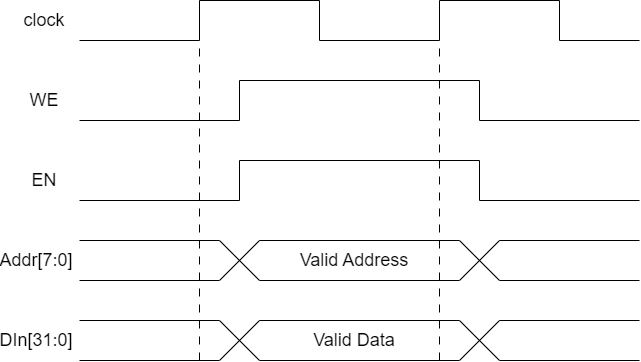

The diagram above was exported from draw.io. Its source (the exported page's mxGraphModel, read from the mxfile embedded in the PNG):
<mxGraphModel dx="1098" dy="533" grid="1" gridSize="10" guides="1" tooltips="1" connect="1" arrows="1" fold="1" page="1" pageScale="1" pageWidth="827" pageHeight="1169" math="0" shadow="0">
  <root>
    <mxCell id="0" />
    <mxCell id="1" parent="0" />
    <mxCell id="gVh-h5aqJbLwXyMMoSWl-1" value="" style="endArrow=none;html=1;rounded=0;" edge="1" parent="1">
      <mxGeometry width="50" height="50" relative="1" as="geometry">
        <mxPoint x="200" y="80" as="sourcePoint" />
        <mxPoint x="80" y="80" as="targetPoint" />
      </mxGeometry>
    </mxCell>
    <mxCell id="gVh-h5aqJbLwXyMMoSWl-2" value="" style="endArrow=none;html=1;rounded=0;" edge="1" parent="1">
      <mxGeometry width="50" height="50" relative="1" as="geometry">
        <mxPoint x="200" y="40" as="sourcePoint" />
        <mxPoint x="200" y="80" as="targetPoint" />
      </mxGeometry>
    </mxCell>
    <mxCell id="gVh-h5aqJbLwXyMMoSWl-3" value="" style="endArrow=none;html=1;rounded=0;" edge="1" parent="1">
      <mxGeometry width="50" height="50" relative="1" as="geometry">
        <mxPoint x="320" y="40" as="sourcePoint" />
        <mxPoint x="200" y="40" as="targetPoint" />
      </mxGeometry>
    </mxCell>
    <mxCell id="gVh-h5aqJbLwXyMMoSWl-4" value="" style="endArrow=none;html=1;rounded=0;" edge="1" parent="1">
      <mxGeometry width="50" height="50" relative="1" as="geometry">
        <mxPoint x="320" y="40" as="sourcePoint" />
        <mxPoint x="320" y="80" as="targetPoint" />
      </mxGeometry>
    </mxCell>
    <mxCell id="gVh-h5aqJbLwXyMMoSWl-5" value="" style="endArrow=none;html=1;rounded=0;" edge="1" parent="1">
      <mxGeometry width="50" height="50" relative="1" as="geometry">
        <mxPoint x="440" y="80" as="sourcePoint" />
        <mxPoint x="320" y="80" as="targetPoint" />
      </mxGeometry>
    </mxCell>
    <mxCell id="gVh-h5aqJbLwXyMMoSWl-6" value="" style="endArrow=none;html=1;rounded=0;" edge="1" parent="1">
      <mxGeometry width="50" height="50" relative="1" as="geometry">
        <mxPoint x="440" y="40" as="sourcePoint" />
        <mxPoint x="440" y="80" as="targetPoint" />
      </mxGeometry>
    </mxCell>
    <mxCell id="gVh-h5aqJbLwXyMMoSWl-7" value="" style="endArrow=none;html=1;rounded=0;" edge="1" parent="1">
      <mxGeometry width="50" height="50" relative="1" as="geometry">
        <mxPoint x="560" y="40" as="sourcePoint" />
        <mxPoint x="440" y="40" as="targetPoint" />
      </mxGeometry>
    </mxCell>
    <mxCell id="gVh-h5aqJbLwXyMMoSWl-8" value="" style="endArrow=none;html=1;rounded=0;" edge="1" parent="1">
      <mxGeometry width="50" height="50" relative="1" as="geometry">
        <mxPoint x="560" y="40" as="sourcePoint" />
        <mxPoint x="560" y="80" as="targetPoint" />
      </mxGeometry>
    </mxCell>
    <mxCell id="gVh-h5aqJbLwXyMMoSWl-9" value="" style="endArrow=none;html=1;rounded=0;" edge="1" parent="1">
      <mxGeometry width="50" height="50" relative="1" as="geometry">
        <mxPoint x="640" y="80" as="sourcePoint" />
        <mxPoint x="560" y="80" as="targetPoint" />
      </mxGeometry>
    </mxCell>
    <mxCell id="gVh-h5aqJbLwXyMMoSWl-10" value="" style="endArrow=none;html=1;rounded=0;" edge="1" parent="1">
      <mxGeometry width="50" height="50" relative="1" as="geometry">
        <mxPoint x="240" y="160" as="sourcePoint" />
        <mxPoint x="80" y="160" as="targetPoint" />
      </mxGeometry>
    </mxCell>
    <mxCell id="gVh-h5aqJbLwXyMMoSWl-11" value="" style="endArrow=none;html=1;rounded=0;" edge="1" parent="1">
      <mxGeometry width="50" height="50" relative="1" as="geometry">
        <mxPoint x="240" y="120" as="sourcePoint" />
        <mxPoint x="240" y="160" as="targetPoint" />
      </mxGeometry>
    </mxCell>
    <mxCell id="gVh-h5aqJbLwXyMMoSWl-12" value="" style="endArrow=none;html=1;rounded=0;" edge="1" parent="1">
      <mxGeometry width="50" height="50" relative="1" as="geometry">
        <mxPoint x="480" y="120" as="sourcePoint" />
        <mxPoint x="240" y="120" as="targetPoint" />
      </mxGeometry>
    </mxCell>
    <mxCell id="gVh-h5aqJbLwXyMMoSWl-13" value="" style="endArrow=none;html=1;rounded=0;" edge="1" parent="1">
      <mxGeometry width="50" height="50" relative="1" as="geometry">
        <mxPoint x="480" y="120" as="sourcePoint" />
        <mxPoint x="480" y="160" as="targetPoint" />
      </mxGeometry>
    </mxCell>
    <mxCell id="gVh-h5aqJbLwXyMMoSWl-14" value="" style="endArrow=none;html=1;rounded=0;" edge="1" parent="1">
      <mxGeometry width="50" height="50" relative="1" as="geometry">
        <mxPoint x="640" y="160" as="sourcePoint" />
        <mxPoint x="480" y="160" as="targetPoint" />
      </mxGeometry>
    </mxCell>
    <mxCell id="gVh-h5aqJbLwXyMMoSWl-15" value="&lt;font style=&quot;font-size: 18px;&quot;&gt;clock&lt;/font&gt;" style="text;strokeColor=none;align=center;fillColor=none;html=1;verticalAlign=middle;whiteSpace=wrap;rounded=0;" vertex="1" parent="1">
      <mxGeometry x="30" y="50" width="30" height="20" as="geometry" />
    </mxCell>
    <mxCell id="gVh-h5aqJbLwXyMMoSWl-16" value="&lt;font style=&quot;font-size: 18px;&quot;&gt;WE&lt;/font&gt;" style="text;strokeColor=none;align=center;fillColor=none;html=1;verticalAlign=middle;whiteSpace=wrap;rounded=0;" vertex="1" parent="1">
      <mxGeometry x="30" y="130" width="30" height="20" as="geometry" />
    </mxCell>
    <mxCell id="gVh-h5aqJbLwXyMMoSWl-17" value="" style="endArrow=none;html=1;rounded=0;" edge="1" parent="1">
      <mxGeometry width="50" height="50" relative="1" as="geometry">
        <mxPoint x="240" y="240" as="sourcePoint" />
        <mxPoint x="80" y="240" as="targetPoint" />
      </mxGeometry>
    </mxCell>
    <mxCell id="gVh-h5aqJbLwXyMMoSWl-18" value="" style="endArrow=none;html=1;rounded=0;" edge="1" parent="1">
      <mxGeometry width="50" height="50" relative="1" as="geometry">
        <mxPoint x="240" y="200" as="sourcePoint" />
        <mxPoint x="240" y="240" as="targetPoint" />
      </mxGeometry>
    </mxCell>
    <mxCell id="gVh-h5aqJbLwXyMMoSWl-19" value="" style="endArrow=none;html=1;rounded=0;" edge="1" parent="1">
      <mxGeometry width="50" height="50" relative="1" as="geometry">
        <mxPoint x="480" y="200" as="sourcePoint" />
        <mxPoint x="240" y="200" as="targetPoint" />
      </mxGeometry>
    </mxCell>
    <mxCell id="gVh-h5aqJbLwXyMMoSWl-20" value="" style="endArrow=none;html=1;rounded=0;" edge="1" parent="1">
      <mxGeometry width="50" height="50" relative="1" as="geometry">
        <mxPoint x="480" y="200" as="sourcePoint" />
        <mxPoint x="480" y="240" as="targetPoint" />
      </mxGeometry>
    </mxCell>
    <mxCell id="gVh-h5aqJbLwXyMMoSWl-21" value="" style="endArrow=none;html=1;rounded=0;" edge="1" parent="1">
      <mxGeometry width="50" height="50" relative="1" as="geometry">
        <mxPoint x="640" y="240" as="sourcePoint" />
        <mxPoint x="480" y="240" as="targetPoint" />
      </mxGeometry>
    </mxCell>
    <mxCell id="gVh-h5aqJbLwXyMMoSWl-22" value="&lt;font style=&quot;font-size: 18px;&quot;&gt;EN&lt;/font&gt;" style="text;strokeColor=none;align=center;fillColor=none;html=1;verticalAlign=middle;whiteSpace=wrap;rounded=0;" vertex="1" parent="1">
      <mxGeometry x="30" y="210" width="30" height="20" as="geometry" />
    </mxCell>
    <mxCell id="gVh-h5aqJbLwXyMMoSWl-23" value="" style="endArrow=none;html=1;rounded=0;" edge="1" parent="1">
      <mxGeometry width="50" height="50" relative="1" as="geometry">
        <mxPoint x="220" y="280" as="sourcePoint" />
        <mxPoint x="80" y="280" as="targetPoint" />
      </mxGeometry>
    </mxCell>
    <mxCell id="gVh-h5aqJbLwXyMMoSWl-24" value="" style="endArrow=none;html=1;rounded=0;" edge="1" parent="1">
      <mxGeometry width="50" height="50" relative="1" as="geometry">
        <mxPoint x="220" y="320" as="sourcePoint" />
        <mxPoint x="80" y="320" as="targetPoint" />
      </mxGeometry>
    </mxCell>
    <mxCell id="gVh-h5aqJbLwXyMMoSWl-25" value="" style="endArrow=none;html=1;rounded=0;" edge="1" parent="1">
      <mxGeometry width="50" height="50" relative="1" as="geometry">
        <mxPoint x="460" y="280" as="sourcePoint" />
        <mxPoint x="260" y="280" as="targetPoint" />
      </mxGeometry>
    </mxCell>
    <mxCell id="gVh-h5aqJbLwXyMMoSWl-26" value="" style="endArrow=none;html=1;rounded=0;" edge="1" parent="1">
      <mxGeometry width="50" height="50" relative="1" as="geometry">
        <mxPoint x="460" y="320" as="sourcePoint" />
        <mxPoint x="260" y="320" as="targetPoint" />
      </mxGeometry>
    </mxCell>
    <mxCell id="gVh-h5aqJbLwXyMMoSWl-27" value="" style="endArrow=none;html=1;rounded=0;" edge="1" parent="1">
      <mxGeometry width="50" height="50" relative="1" as="geometry">
        <mxPoint x="260" y="280" as="sourcePoint" />
        <mxPoint x="220" y="320" as="targetPoint" />
      </mxGeometry>
    </mxCell>
    <mxCell id="gVh-h5aqJbLwXyMMoSWl-28" value="" style="endArrow=none;html=1;rounded=0;" edge="1" parent="1">
      <mxGeometry width="50" height="50" relative="1" as="geometry">
        <mxPoint x="220" y="280" as="sourcePoint" />
        <mxPoint x="260" y="320" as="targetPoint" />
      </mxGeometry>
    </mxCell>
    <mxCell id="gVh-h5aqJbLwXyMMoSWl-29" value="" style="endArrow=none;html=1;rounded=0;" edge="1" parent="1">
      <mxGeometry width="50" height="50" relative="1" as="geometry">
        <mxPoint x="640" y="280" as="sourcePoint" />
        <mxPoint x="500" y="280" as="targetPoint" />
      </mxGeometry>
    </mxCell>
    <mxCell id="gVh-h5aqJbLwXyMMoSWl-30" value="" style="endArrow=none;html=1;rounded=0;" edge="1" parent="1">
      <mxGeometry width="50" height="50" relative="1" as="geometry">
        <mxPoint x="640" y="320" as="sourcePoint" />
        <mxPoint x="500" y="320" as="targetPoint" />
      </mxGeometry>
    </mxCell>
    <mxCell id="gVh-h5aqJbLwXyMMoSWl-31" value="" style="endArrow=none;html=1;rounded=0;" edge="1" parent="1">
      <mxGeometry width="50" height="50" relative="1" as="geometry">
        <mxPoint x="500" y="280" as="sourcePoint" />
        <mxPoint x="460" y="320" as="targetPoint" />
      </mxGeometry>
    </mxCell>
    <mxCell id="gVh-h5aqJbLwXyMMoSWl-32" value="" style="endArrow=none;html=1;rounded=0;" edge="1" parent="1">
      <mxGeometry width="50" height="50" relative="1" as="geometry">
        <mxPoint x="460" y="280" as="sourcePoint" />
        <mxPoint x="500" y="320" as="targetPoint" />
      </mxGeometry>
    </mxCell>
    <mxCell id="gVh-h5aqJbLwXyMMoSWl-33" value="" style="endArrow=none;html=1;rounded=0;" edge="1" parent="1">
      <mxGeometry width="50" height="50" relative="1" as="geometry">
        <mxPoint x="220" y="360" as="sourcePoint" />
        <mxPoint x="80" y="360" as="targetPoint" />
      </mxGeometry>
    </mxCell>
    <mxCell id="gVh-h5aqJbLwXyMMoSWl-34" value="" style="endArrow=none;html=1;rounded=0;" edge="1" parent="1">
      <mxGeometry width="50" height="50" relative="1" as="geometry">
        <mxPoint x="220" y="400" as="sourcePoint" />
        <mxPoint x="80" y="400" as="targetPoint" />
      </mxGeometry>
    </mxCell>
    <mxCell id="gVh-h5aqJbLwXyMMoSWl-35" value="" style="endArrow=none;html=1;rounded=0;" edge="1" parent="1">
      <mxGeometry width="50" height="50" relative="1" as="geometry">
        <mxPoint x="460" y="360" as="sourcePoint" />
        <mxPoint x="260" y="360" as="targetPoint" />
      </mxGeometry>
    </mxCell>
    <mxCell id="gVh-h5aqJbLwXyMMoSWl-36" value="" style="endArrow=none;html=1;rounded=0;" edge="1" parent="1">
      <mxGeometry width="50" height="50" relative="1" as="geometry">
        <mxPoint x="460" y="400" as="sourcePoint" />
        <mxPoint x="260" y="400" as="targetPoint" />
      </mxGeometry>
    </mxCell>
    <mxCell id="gVh-h5aqJbLwXyMMoSWl-37" value="" style="endArrow=none;html=1;rounded=0;" edge="1" parent="1">
      <mxGeometry width="50" height="50" relative="1" as="geometry">
        <mxPoint x="260" y="360" as="sourcePoint" />
        <mxPoint x="220" y="400" as="targetPoint" />
      </mxGeometry>
    </mxCell>
    <mxCell id="gVh-h5aqJbLwXyMMoSWl-38" value="" style="endArrow=none;html=1;rounded=0;" edge="1" parent="1">
      <mxGeometry width="50" height="50" relative="1" as="geometry">
        <mxPoint x="220" y="360" as="sourcePoint" />
        <mxPoint x="260" y="400" as="targetPoint" />
      </mxGeometry>
    </mxCell>
    <mxCell id="gVh-h5aqJbLwXyMMoSWl-39" value="" style="endArrow=none;html=1;rounded=0;" edge="1" parent="1">
      <mxGeometry width="50" height="50" relative="1" as="geometry">
        <mxPoint x="640" y="360" as="sourcePoint" />
        <mxPoint x="500" y="360" as="targetPoint" />
      </mxGeometry>
    </mxCell>
    <mxCell id="gVh-h5aqJbLwXyMMoSWl-40" value="" style="endArrow=none;html=1;rounded=0;" edge="1" parent="1">
      <mxGeometry width="50" height="50" relative="1" as="geometry">
        <mxPoint x="640" y="400" as="sourcePoint" />
        <mxPoint x="500" y="400" as="targetPoint" />
      </mxGeometry>
    </mxCell>
    <mxCell id="gVh-h5aqJbLwXyMMoSWl-41" value="" style="endArrow=none;html=1;rounded=0;" edge="1" parent="1">
      <mxGeometry width="50" height="50" relative="1" as="geometry">
        <mxPoint x="500" y="360" as="sourcePoint" />
        <mxPoint x="460" y="400" as="targetPoint" />
      </mxGeometry>
    </mxCell>
    <mxCell id="gVh-h5aqJbLwXyMMoSWl-42" value="" style="endArrow=none;html=1;rounded=0;" edge="1" parent="1">
      <mxGeometry width="50" height="50" relative="1" as="geometry">
        <mxPoint x="460" y="360" as="sourcePoint" />
        <mxPoint x="500" y="400" as="targetPoint" />
      </mxGeometry>
    </mxCell>
    <mxCell id="gVh-h5aqJbLwXyMMoSWl-43" value="&lt;font style=&quot;font-size: 18px;&quot;&gt;Addr[7:0]&lt;/font&gt;" style="text;strokeColor=none;align=center;fillColor=none;html=1;verticalAlign=middle;whiteSpace=wrap;rounded=0;" vertex="1" parent="1">
      <mxGeometry x="22" y="290" width="30" height="20" as="geometry" />
    </mxCell>
    <mxCell id="gVh-h5aqJbLwXyMMoSWl-44" value="&lt;font style=&quot;font-size: 18px;&quot;&gt;DIn[31:0]&lt;/font&gt;" style="text;strokeColor=none;align=center;fillColor=none;html=1;verticalAlign=middle;whiteSpace=wrap;rounded=0;" vertex="1" parent="1">
      <mxGeometry x="22" y="370" width="30" height="20" as="geometry" />
    </mxCell>
    <mxCell id="gVh-h5aqJbLwXyMMoSWl-45" value="" style="endArrow=none;html=1;rounded=0;dashed=1;dashPattern=8 8;" edge="1" parent="1">
      <mxGeometry width="50" height="50" relative="1" as="geometry">
        <mxPoint x="200" y="400" as="sourcePoint" />
        <mxPoint x="200" y="80" as="targetPoint" />
      </mxGeometry>
    </mxCell>
    <mxCell id="gVh-h5aqJbLwXyMMoSWl-46" value="" style="endArrow=none;html=1;rounded=0;dashed=1;dashPattern=8 8;" edge="1" parent="1">
      <mxGeometry width="50" height="50" relative="1" as="geometry">
        <mxPoint x="440" y="400" as="sourcePoint" />
        <mxPoint x="440" y="80" as="targetPoint" />
      </mxGeometry>
    </mxCell>
    <mxCell id="gVh-h5aqJbLwXyMMoSWl-47" value="&lt;font style=&quot;font-size: 18px;&quot;&gt;Valid Address&lt;/font&gt;" style="text;strokeColor=none;align=center;fillColor=none;html=1;verticalAlign=middle;whiteSpace=wrap;rounded=0;" vertex="1" parent="1">
      <mxGeometry x="290" y="285" width="130" height="30" as="geometry" />
    </mxCell>
    <mxCell id="gVh-h5aqJbLwXyMMoSWl-48" value="&lt;font style=&quot;font-size: 18px;&quot;&gt;Valid Data&lt;/font&gt;" style="text;strokeColor=none;align=center;fillColor=none;html=1;verticalAlign=middle;whiteSpace=wrap;rounded=0;" vertex="1" parent="1">
      <mxGeometry x="290" y="365" width="130" height="30" as="geometry" />
    </mxCell>
  </root>
</mxGraphModel>